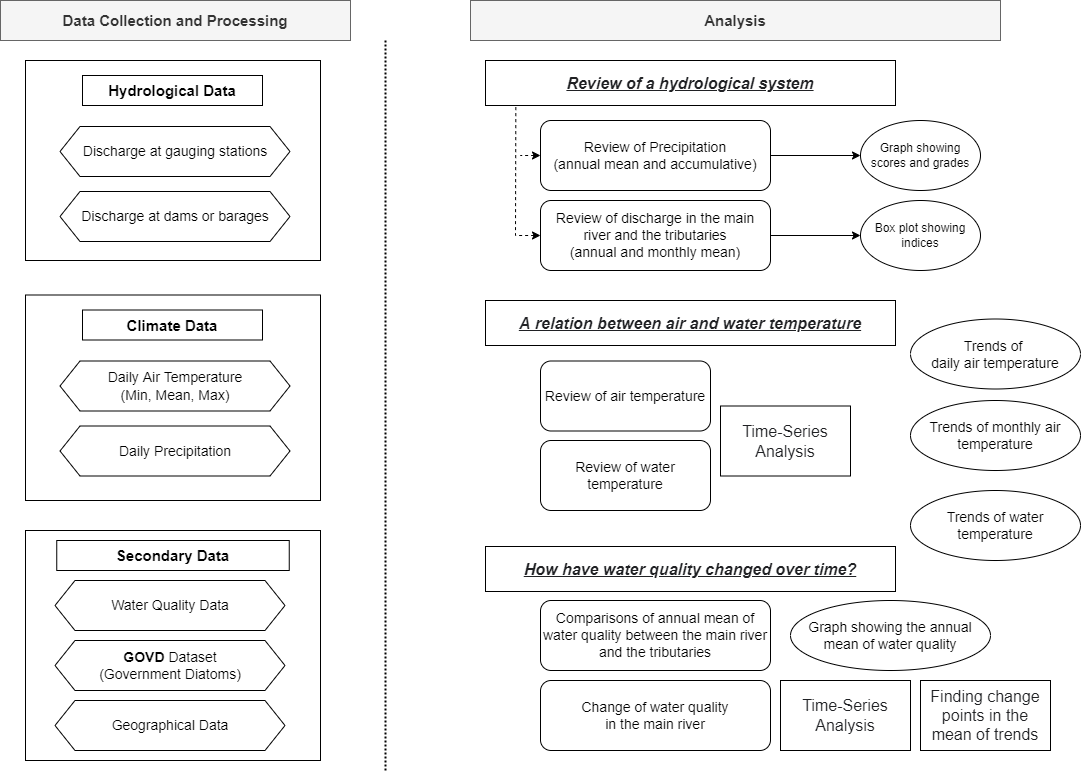

The diagram above was exported from draw.io. Its source (the exported page's mxGraphModel, read from the mxfile embedded in the PNG):
<mxGraphModel dx="1321" dy="766" grid="1" gridSize="10" guides="1" tooltips="1" connect="1" arrows="1" fold="1" page="1" pageScale="1" pageWidth="1169" pageHeight="827" math="0" shadow="0">
  <root>
    <mxCell id="0" />
    <mxCell id="1" parent="0" />
    <mxCell id="YW5dQ0SZolDRRyN0-BrN-1" value="" style="rounded=0;whiteSpace=wrap;html=1;" parent="1" vertex="1">
      <mxGeometry x="35" y="570" width="295" height="230" as="geometry" />
    </mxCell>
    <mxCell id="YW5dQ0SZolDRRyN0-BrN-2" value="" style="rounded=0;whiteSpace=wrap;html=1;" parent="1" vertex="1">
      <mxGeometry x="35" y="334.5" width="295" height="205.5" as="geometry" />
    </mxCell>
    <mxCell id="YW5dQ0SZolDRRyN0-BrN-3" value="&lt;font style=&quot;font-size: 15px&quot;&gt;Secondary Data&lt;/font&gt;" style="rounded=0;whiteSpace=wrap;html=1;fontStyle=1" parent="1" vertex="1">
      <mxGeometry x="66.25" y="580" width="232.5" height="30" as="geometry" />
    </mxCell>
    <mxCell id="YW5dQ0SZolDRRyN0-BrN-4" value="&lt;font style=&quot;font-size: 14px&quot;&gt;Water Quality Data&lt;/font&gt;" style="shape=hexagon;perimeter=hexagonPerimeter2;whiteSpace=wrap;html=1;fixedSize=1;" parent="1" vertex="1">
      <mxGeometry x="64.5" y="620" width="230" height="50" as="geometry" />
    </mxCell>
    <mxCell id="YW5dQ0SZolDRRyN0-BrN-5" value="&lt;font style=&quot;font-size: 14px&quot;&gt;&lt;b&gt;GOVD&lt;/b&gt; Dataset&lt;br&gt;(Government Diatoms)&lt;br&gt;&lt;/font&gt;" style="shape=hexagon;perimeter=hexagonPerimeter2;whiteSpace=wrap;html=1;fixedSize=1;" parent="1" vertex="1">
      <mxGeometry x="64.5" y="680" width="230" height="50" as="geometry" />
    </mxCell>
    <mxCell id="YW5dQ0SZolDRRyN0-BrN-6" value="&lt;font style=&quot;font-size: 14px&quot;&gt;Geographical Data&lt;/font&gt;" style="shape=hexagon;perimeter=hexagonPerimeter2;whiteSpace=wrap;html=1;fixedSize=1;" parent="1" vertex="1">
      <mxGeometry x="64.5" y="740" width="230" height="50" as="geometry" />
    </mxCell>
    <mxCell id="YW5dQ0SZolDRRyN0-BrN-9" value="&lt;font style=&quot;font-size: 15px&quot;&gt;&lt;b&gt;Climate Data&lt;/b&gt;&lt;/font&gt;" style="rounded=0;whiteSpace=wrap;html=1;" parent="1" vertex="1">
      <mxGeometry x="92" y="349.5" width="180" height="30" as="geometry" />
    </mxCell>
    <mxCell id="YW5dQ0SZolDRRyN0-BrN-20" value="&lt;font style=&quot;font-size: 15px&quot;&gt;&lt;b&gt;Analysis&lt;/b&gt;&lt;/font&gt;" style="rounded=0;whiteSpace=wrap;html=1;fillColor=#f5f5f5;strokeColor=#666666;fontColor=#333333;" parent="1" vertex="1">
      <mxGeometry x="480" y="40" width="530" height="40" as="geometry" />
    </mxCell>
    <mxCell id="YW5dQ0SZolDRRyN0-BrN-22" value="&lt;div&gt;&lt;font color=&quot;#202124&quot; face=&quot;apple sd gothic neo, arial, sans-serif&quot;&gt;&lt;span style=&quot;font-size: 16px ; background-color: rgb(255 , 255 , 255)&quot;&gt;Review of a hydrological system&lt;/span&gt;&lt;/font&gt;&lt;/div&gt;" style="rounded=0;whiteSpace=wrap;html=1;align=center;fontStyle=7" parent="1" vertex="1">
      <mxGeometry x="495" y="100" width="410" height="45" as="geometry" />
    </mxCell>
    <mxCell id="YW5dQ0SZolDRRyN0-BrN-24" value="&lt;font style=&quot;font-size: 15px&quot;&gt;&lt;span&gt;Data Collection and Processing&lt;/span&gt;&lt;/font&gt;" style="rounded=0;whiteSpace=wrap;html=1;fillColor=#f5f5f5;strokeColor=#666666;fontColor=#333333;fontStyle=1" parent="1" vertex="1">
      <mxGeometry x="10" y="40" width="350" height="40" as="geometry" />
    </mxCell>
    <mxCell id="t8CPpWoDhwnRqP1UK68Y-28" style="edgeStyle=orthogonalEdgeStyle;rounded=0;orthogonalLoop=1;jettySize=auto;html=1;exitX=1;exitY=0.5;exitDx=0;exitDy=0;entryX=0;entryY=0.5;entryDx=0;entryDy=0;startArrow=none;startFill=0;endArrow=classic;endFill=1;" parent="1" source="YW5dQ0SZolDRRyN0-BrN-68" target="t8CPpWoDhwnRqP1UK68Y-15" edge="1">
      <mxGeometry relative="1" as="geometry" />
    </mxCell>
    <mxCell id="YW5dQ0SZolDRRyN0-BrN-68" value="&lt;font style=&quot;font-size: 14px&quot;&gt;Review of Precipitation&lt;br&gt;(annual mean and accumulative)&lt;br&gt;&lt;/font&gt;" style="rounded=1;whiteSpace=wrap;html=1;shadow=0;sketch=0;align=center;fontSize=14;" parent="1" vertex="1">
      <mxGeometry x="550" y="160" width="230" height="70" as="geometry" />
    </mxCell>
    <mxCell id="t8CPpWoDhwnRqP1UK68Y-29" style="edgeStyle=orthogonalEdgeStyle;rounded=0;orthogonalLoop=1;jettySize=auto;html=1;exitX=1;exitY=0.5;exitDx=0;exitDy=0;entryX=0;entryY=0.5;entryDx=0;entryDy=0;startArrow=none;startFill=0;endArrow=classic;endFill=1;" parent="1" source="YW5dQ0SZolDRRyN0-BrN-69" target="t8CPpWoDhwnRqP1UK68Y-16" edge="1">
      <mxGeometry relative="1" as="geometry" />
    </mxCell>
    <mxCell id="YW5dQ0SZolDRRyN0-BrN-69" value="&lt;font style=&quot;font-size: 14px&quot;&gt;Review of discharge in the main river and the tributaries&lt;br&gt;(annual and monthly mean)&lt;br&gt;&lt;/font&gt;" style="rounded=1;whiteSpace=wrap;html=1;shadow=0;sketch=0;align=center;" parent="1" vertex="1">
      <mxGeometry x="550" y="240" width="230" height="70" as="geometry" />
    </mxCell>
    <mxCell id="YW5dQ0SZolDRRyN0-BrN-71" value="" style="endArrow=none;html=1;dashed=1;entryX=0.074;entryY=1.005;entryDx=0;entryDy=0;entryPerimeter=0;exitX=0;exitY=0.5;exitDx=0;exitDy=0;rounded=0;startArrow=classic;startFill=1;" parent="1" source="YW5dQ0SZolDRRyN0-BrN-69" target="YW5dQ0SZolDRRyN0-BrN-22" edge="1">
      <mxGeometry width="50" height="50" relative="1" as="geometry">
        <mxPoint x="474" y="530" as="sourcePoint" />
        <mxPoint x="330" y="350" as="targetPoint" />
        <Array as="points">
          <mxPoint x="525" y="275" />
        </Array>
      </mxGeometry>
    </mxCell>
    <mxCell id="YW5dQ0SZolDRRyN0-BrN-78" value="" style="endArrow=none;html=1;dashed=1;exitX=0;exitY=0.5;exitDx=0;exitDy=0;rounded=0;endFill=0;startArrow=classic;startFill=1;" parent="1" source="YW5dQ0SZolDRRyN0-BrN-68" edge="1">
      <mxGeometry width="50" height="50" relative="1" as="geometry">
        <mxPoint x="540" y="250" as="sourcePoint" />
        <mxPoint x="530" y="195" as="targetPoint" />
        <Array as="points" />
      </mxGeometry>
    </mxCell>
    <mxCell id="t8CPpWoDhwnRqP1UK68Y-4" value="&lt;div&gt;&lt;font color=&quot;#202124&quot; face=&quot;apple sd gothic neo, arial, sans-serif&quot;&gt;&lt;span style=&quot;font-size: 16px ; background-color: rgb(255 , 255 , 255)&quot;&gt;A relation between air and water temperature&lt;/span&gt;&lt;/font&gt;&lt;/div&gt;" style="rounded=0;whiteSpace=wrap;html=1;align=center;fontStyle=7" parent="1" vertex="1">
      <mxGeometry x="495" y="340" width="410" height="45" as="geometry" />
    </mxCell>
    <mxCell id="t8CPpWoDhwnRqP1UK68Y-8" value="&lt;div&gt;&lt;font color=&quot;#202124&quot; face=&quot;apple sd gothic neo, arial, sans-serif&quot;&gt;&lt;span style=&quot;font-size: 16px ; background-color: rgb(255 , 255 , 255)&quot;&gt;How have water quality changed over time?&lt;/span&gt;&lt;/font&gt;&lt;/div&gt;" style="rounded=0;whiteSpace=wrap;html=1;align=center;fontStyle=7" parent="1" vertex="1">
      <mxGeometry x="495" y="586" width="410" height="45" as="geometry" />
    </mxCell>
    <mxCell id="t8CPpWoDhwnRqP1UK68Y-15" value="Graph showing scores and grades" style="ellipse;whiteSpace=wrap;html=1;" parent="1" vertex="1">
      <mxGeometry x="870" y="160" width="120" height="70" as="geometry" />
    </mxCell>
    <mxCell id="t8CPpWoDhwnRqP1UK68Y-16" value="Box plot showing indices" style="ellipse;whiteSpace=wrap;html=1;" parent="1" vertex="1">
      <mxGeometry x="870" y="240" width="120" height="70" as="geometry" />
    </mxCell>
    <mxCell id="t8CPpWoDhwnRqP1UK68Y-31" value="" style="line;strokeWidth=2;direction=south;html=1;dashed=1;dashPattern=1 1;" parent="1" vertex="1">
      <mxGeometry x="390" y="80" width="10" height="730" as="geometry" />
    </mxCell>
    <mxCell id="1b__YkRwfsmh00o0FEmS-7" value="&lt;span style=&quot;font-size: 14px&quot;&gt;Daily Air Temperature&lt;/span&gt;&lt;br style=&quot;font-size: 14px&quot;&gt;&lt;span style=&quot;font-size: 14px&quot;&gt;(Min, Mean, Max)&lt;/span&gt;" style="shape=hexagon;perimeter=hexagonPerimeter2;whiteSpace=wrap;html=1;fixedSize=1;" vertex="1" parent="1">
      <mxGeometry x="69.5" y="400.5" width="230" height="50" as="geometry" />
    </mxCell>
    <mxCell id="1b__YkRwfsmh00o0FEmS-8" value="&lt;span style=&quot;font-size: 14px&quot;&gt;Daily Precipitation&lt;/span&gt;" style="shape=hexagon;perimeter=hexagonPerimeter2;whiteSpace=wrap;html=1;fixedSize=1;" vertex="1" parent="1">
      <mxGeometry x="69.5" y="465.5" width="230" height="50" as="geometry" />
    </mxCell>
    <mxCell id="1b__YkRwfsmh00o0FEmS-13" value="" style="rounded=0;whiteSpace=wrap;html=1;" vertex="1" parent="1">
      <mxGeometry x="35" y="100" width="295" height="200" as="geometry" />
    </mxCell>
    <mxCell id="1b__YkRwfsmh00o0FEmS-14" value="&lt;font style=&quot;font-size: 15px&quot;&gt;&lt;b&gt;Hydrological Data&lt;/b&gt;&lt;/font&gt;" style="rounded=0;whiteSpace=wrap;html=1;" vertex="1" parent="1">
      <mxGeometry x="92" y="115" width="180" height="30" as="geometry" />
    </mxCell>
    <mxCell id="1b__YkRwfsmh00o0FEmS-15" value="&lt;span style=&quot;font-size: 14px&quot;&gt;Discharge at gauging&amp;nbsp;stations&lt;/span&gt;" style="shape=hexagon;perimeter=hexagonPerimeter2;whiteSpace=wrap;html=1;fixedSize=1;" vertex="1" parent="1">
      <mxGeometry x="69.5" y="166" width="230" height="50" as="geometry" />
    </mxCell>
    <mxCell id="1b__YkRwfsmh00o0FEmS-16" value="&lt;span style=&quot;font-size: 14px&quot;&gt;Discharge at dams or barages&lt;/span&gt;" style="shape=hexagon;perimeter=hexagonPerimeter2;whiteSpace=wrap;html=1;fixedSize=1;" vertex="1" parent="1">
      <mxGeometry x="69.5" y="231" width="230" height="50" as="geometry" />
    </mxCell>
    <mxCell id="1b__YkRwfsmh00o0FEmS-17" value="&lt;font style=&quot;font-size: 14px&quot;&gt;Review of air temperature&lt;/font&gt;" style="rounded=1;whiteSpace=wrap;html=1;shadow=0;sketch=0;align=center;fontSize=14;" vertex="1" parent="1">
      <mxGeometry x="550" y="400.5" width="170" height="70" as="geometry" />
    </mxCell>
    <mxCell id="1b__YkRwfsmh00o0FEmS-18" value="&lt;font style=&quot;font-size: 14px&quot;&gt;Review of water temperature&lt;/font&gt;" style="rounded=1;whiteSpace=wrap;html=1;shadow=0;sketch=0;align=center;fontSize=14;" vertex="1" parent="1">
      <mxGeometry x="550" y="480" width="170" height="70" as="geometry" />
    </mxCell>
    <mxCell id="1b__YkRwfsmh00o0FEmS-19" value="&lt;font style=&quot;font-size: 14px&quot;&gt;Comparisons of annual mean of water quality between the main river and the tributaries&lt;/font&gt;" style="rounded=1;whiteSpace=wrap;html=1;shadow=0;sketch=0;align=center;fontSize=14;" vertex="1" parent="1">
      <mxGeometry x="550" y="640" width="230" height="70" as="geometry" />
    </mxCell>
    <mxCell id="1b__YkRwfsmh00o0FEmS-20" value="Change of water quality&lt;br&gt;in the main river" style="rounded=1;whiteSpace=wrap;html=1;shadow=0;sketch=0;align=center;fontSize=14;" vertex="1" parent="1">
      <mxGeometry x="550" y="720" width="230" height="70" as="geometry" />
    </mxCell>
    <mxCell id="1b__YkRwfsmh00o0FEmS-21" value="&lt;font color=&quot;#202124&quot; face=&quot;apple sd gothic neo, arial, sans-serif&quot;&gt;&lt;span style=&quot;font-size: 16px ; background-color: rgb(255 , 255 , 255)&quot;&gt;Time-Series Analysis&lt;/span&gt;&lt;/font&gt;" style="rounded=0;whiteSpace=wrap;html=1;" vertex="1" parent="1">
      <mxGeometry x="730" y="445.5" width="130" height="70" as="geometry" />
    </mxCell>
    <mxCell id="1b__YkRwfsmh00o0FEmS-22" value="&lt;font style=&quot;font-size: 14px&quot;&gt;Trends of &lt;br&gt;daily air temperature&lt;/font&gt;" style="ellipse;whiteSpace=wrap;html=1;" vertex="1" parent="1">
      <mxGeometry x="920" y="358.5" width="170" height="70" as="geometry" />
    </mxCell>
    <mxCell id="1b__YkRwfsmh00o0FEmS-23" value="&lt;font style=&quot;font-size: 14px&quot;&gt;Trends of monthly air temperature&lt;/font&gt;" style="ellipse;whiteSpace=wrap;html=1;" vertex="1" parent="1">
      <mxGeometry x="920" y="440" width="170" height="70" as="geometry" />
    </mxCell>
    <mxCell id="1b__YkRwfsmh00o0FEmS-25" value="&lt;font style=&quot;font-size: 14px&quot;&gt;Trends of water temperature&lt;/font&gt;" style="ellipse;whiteSpace=wrap;html=1;" vertex="1" parent="1">
      <mxGeometry x="920" y="530" width="170" height="70" as="geometry" />
    </mxCell>
    <mxCell id="1b__YkRwfsmh00o0FEmS-26" value="&lt;span style=&quot;font-size: 14px&quot;&gt;Graph showing the annual mean of water quality&lt;/span&gt;" style="ellipse;whiteSpace=wrap;html=1;" vertex="1" parent="1">
      <mxGeometry x="800" y="640" width="200" height="70" as="geometry" />
    </mxCell>
    <mxCell id="1b__YkRwfsmh00o0FEmS-27" value="&lt;font color=&quot;#202124&quot; face=&quot;apple sd gothic neo, arial, sans-serif&quot;&gt;&lt;span style=&quot;font-size: 16px ; background-color: rgb(255 , 255 , 255)&quot;&gt;Finding change points in the mean of trends&lt;/span&gt;&lt;/font&gt;" style="rounded=0;whiteSpace=wrap;html=1;" vertex="1" parent="1">
      <mxGeometry x="930" y="720" width="130" height="70" as="geometry" />
    </mxCell>
    <mxCell id="1b__YkRwfsmh00o0FEmS-28" value="&lt;font color=&quot;#202124&quot; face=&quot;apple sd gothic neo, arial, sans-serif&quot;&gt;&lt;span style=&quot;font-size: 16px ; background-color: rgb(255 , 255 , 255)&quot;&gt;Time-Series Analysis&lt;/span&gt;&lt;/font&gt;" style="rounded=0;whiteSpace=wrap;html=1;" vertex="1" parent="1">
      <mxGeometry x="790" y="720" width="130" height="70" as="geometry" />
    </mxCell>
  </root>
</mxGraphModel>